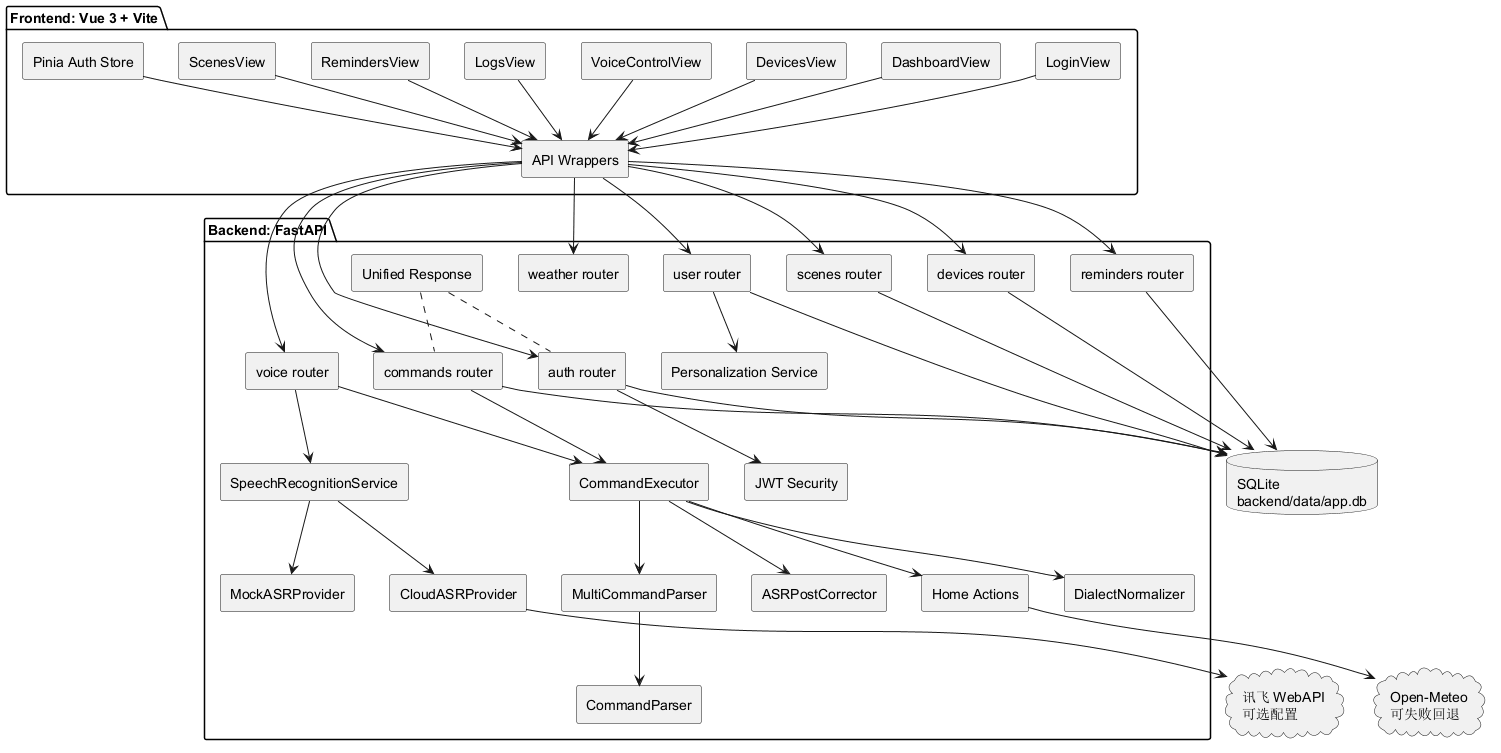

The diagram above was rendered by PlantUML. Its source (embedded in the PNG):
@startuml
skinparam componentStyle rectangle
package "Frontend: Vue 3 + Vite" {
  [LoginView]
  [DashboardView]
  [DevicesView]
  [VoiceControlView]
  [LogsView]
  [RemindersView]
  [ScenesView]
  [API Wrappers]
  [Pinia Auth Store]
}
package "Backend: FastAPI" {
  [auth router]
  [devices router]
  [commands router]
  [voice router]
  [user router]
  [reminders router]
  [weather router]
  [scenes router]
  [CommandExecutor]
  [CommandParser]
  [MultiCommandParser]
  [DialectNormalizer]
  [ASRPostCorrector]
  [SpeechRecognitionService]
  [CloudASRProvider]
  [MockASRProvider]
  [Personalization Service]
  [Home Actions]
  [Unified Response]
  [JWT Security]
}
database "SQLite\nbackend/data/app.db" as DB
cloud "Open-Meteo\n可失败回退" as Weather
cloud "讯飞 WebAPI\n可选配置" as Xunfei

[LoginView] --> [API Wrappers]
[DashboardView] --> [API Wrappers]
[DevicesView] --> [API Wrappers]
[VoiceControlView] --> [API Wrappers]
[LogsView] --> [API Wrappers]
[RemindersView] --> [API Wrappers]
[ScenesView] --> [API Wrappers]
[Pinia Auth Store] --> [API Wrappers]
[API Wrappers] --> [auth router]
[API Wrappers] --> [devices router]
[API Wrappers] --> [commands router]
[API Wrappers] --> [voice router]
[API Wrappers] --> [user router]
[API Wrappers] --> [reminders router]
[API Wrappers] --> [weather router]
[API Wrappers] --> [scenes router]

[auth router] --> [JWT Security]
[commands router] --> [CommandExecutor]
[voice router] --> [SpeechRecognitionService]
[voice router] --> [CommandExecutor]
[user router] --> [Personalization Service]
[CommandExecutor] --> [ASRPostCorrector]
[CommandExecutor] --> [DialectNormalizer]
[CommandExecutor] --> [MultiCommandParser]
[MultiCommandParser] --> [CommandParser]
[CommandExecutor] --> [Home Actions]
[SpeechRecognitionService] --> [CloudASRProvider]
[SpeechRecognitionService] --> [MockASRProvider]
[Home Actions] --> Weather
[CloudASRProvider] --> Xunfei
[auth router] --> DB
[devices router] --> DB
[commands router] --> DB
[user router] --> DB
[reminders router] --> DB
[scenes router] --> DB
[Unified Response] .. [auth router]
[Unified Response] .. [commands router]
@enduml